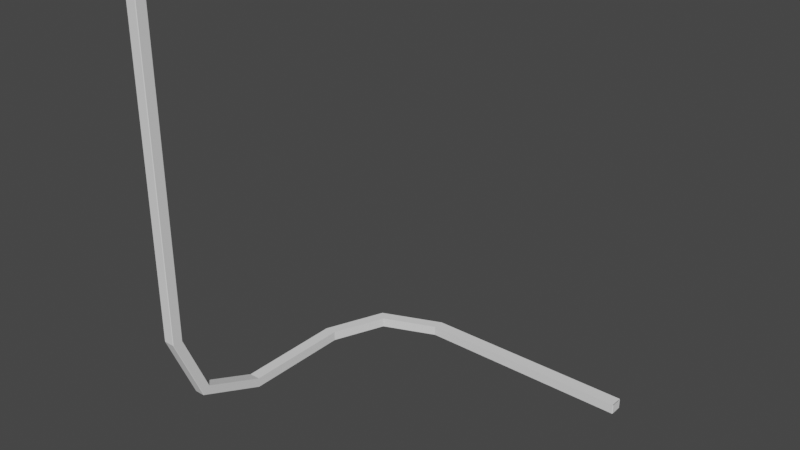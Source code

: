 # Source: untitled.blend  (saved by Blender 2.93.20; exported with 4.5.12 LTS)
import bpy
from mathutils import Matrix  # noqa: F401  (used for matrix-valued properties, if any)

bpy.ops.wm.read_factory_settings(use_empty=True)
scene = bpy.context.scene
scene.name = 'Scene'

# ---- collections
col_collection = bpy.data.collections.new('Collection'); scene.collection.children.link(col_collection)

# ---- world
world_world = bpy.data.worlds.new('World'); scene.world = world_world
world_world.use_nodes = True; world_world.node_tree.nodes.clear()
_N = world_world.node_tree.nodes; _L = world_world.node_tree.links
n0 = _N.new('ShaderNodeOutputWorld'); n0.name = 'World Output'; n0.location = (300, 300)
n1 = _N.new('ShaderNodeBackground'); n1.name = 'Background'; n1.location = (10, 300)
n1.inputs[0].default_value = (0.05088, 0.05088, 0.05088, 1.0)
_L.new(n1.outputs[0], n0.inputs[0])
n0.is_active_output = True
world_world.color = (0.05088, 0.05088, 0.05088)
world_world.use_sun_shadow = False
world_world.sun_shadow_jitter_overblur = 0.0

# ---- meshes
me_cube_005 = bpy.data.meshes.new('Cube.005')
me_cube_005.from_pydata([(-41.68, 1.11, 1.0), (-41.67, -1.112, 1.0), (-0.1, 1.275, -0.9), (-0.1, 1.175, -1.0), (3.665e-06, 1.175, -0.9), (-0.1, 1.275, 1.0), (3.665e-06, 1.175, 1.0), (-0.1, -1.175, -1.0), (-0.1, -1.275, -0.9), (1.496e-07, -1.175, -0.9), (1.496e-07, -1.175, 1.0), (-0.1, -1.275, 1.0), (-41.68, 1.01, -1.0), (-41.68, 1.11, -0.9), (-41.67, -1.112, -0.9), (-41.67, -1.012, -1.0), (-53.53, -3.855, 1.0), (-51.95, -5.42, 1.0), (-53.46, -3.925, -1.0), (-53.53, -3.855, -0.9), (-51.95, -5.42, -0.9), (-52.02, -5.349, -1.0), (-58.4, -15.75, 1.0), (-56.18, -15.74, 1.0), (-58.3, -15.75, -1.0), (-58.4, -15.75, -0.9), (-56.18, -15.74, -0.9), (-56.28, -15.74, -1.0), (-58.4, -36.94, 1.0), (-56.18, -36.94, 1.0), (-58.3, -36.94, -1.0), (-58.4, -36.94, -0.9), (-56.18, -36.94, -0.9), (-56.28, -36.94, -1.0), (-58.27, -48.96, 5.98), (-56.05, -48.95, 5.974), (-58.17, -50.37, 4.566), (-58.27, -50.3, 4.637), (-56.05, -50.29, 4.631), (-56.15, -50.37, 4.56), (-58.26, -53.93, 18.0), (-56.03, -53.93, 17.99), (-58.16, -55.93, 18.0), (-58.26, -55.83, 18.0), (-56.03, -55.83, 17.99), (-56.13, -55.93, 17.99), (-58.26, -53.93, 78.74), (-56.03, -53.93, 78.73), (-58.16, -55.93, 78.74), (-58.26, -55.83, 78.74), (-56.03, -55.83, 78.73), (-56.13, -55.93, 78.73)], [], [(12, 15, 7, 3), (4, 9, 10, 6), (14, 1, 11, 8), (2, 3, 4), (7, 8, 9), (5, 2, 4, 6), (9, 4, 3, 7), (10, 9, 8, 11), (12, 3, 2, 13), (7, 15, 14, 8), (0, 13, 2, 5), (14, 15, 21, 20), (12, 13, 19, 18), (15, 12, 18, 21), (13, 0, 16, 19), (1, 14, 20, 17), (21, 18, 24, 27), (20, 21, 27, 26), (17, 20, 26, 23), (19, 16, 22, 25), (18, 19, 25, 24), (27, 24, 30, 33), (26, 27, 33, 32), (23, 26, 32, 29), (25, 22, 28, 31), (24, 25, 31, 30), (29, 32, 38, 35), (31, 28, 34, 37), (30, 31, 37, 36), (33, 30, 36, 39), (32, 33, 39, 38), (35, 34, 28, 29), (29, 28, 22, 23), (23, 22, 16, 17), (0, 1, 17, 16), (5, 11, 1, 0), (35, 38, 44, 41), (37, 34, 40, 43), (34, 35, 41, 40), (36, 37, 43, 42), (39, 36, 42, 45), (38, 39, 45, 44), (41, 44, 50, 47), (43, 40, 46, 49), (42, 43, 49, 48), (40, 41, 47, 46), (45, 42, 48, 51), (44, 45, 51, 50)])
_uv = me_cube_005.uv_layers.new(name='UVMap')
_uv.uv.foreach_set('vector', [0.1362, 0.5, 0.3638, 0.5, 0.3652, 0.5, 0.1348, 0.5, 0.1682, 0.5, 0.3818, 0.5, 0.6348, 0.5, 0.8652, 0.5, 0.3875, 0.5, 0.625, 0.5, 0.625, 0.5, 0.3875, 0.5, 0.125, 0.5, 0.125, 0.5, 0.1348, 0.5, 0.3652, 0.5, 0.3875, 0.5, 0.3818, 0.5, 0.875, 0.5, 0.1625, 0.5, 0.1682, 0.5, 0.8652, 0.5, 0.3818, 0.5, 0.1682, 0.5, 0.1348, 0.5, 0.3652, 0.5, 0.6348, 0.5, 0.3818, 0.5, 0.3875, 0.5, 0.625, 0.5, 0.1362, 0.5, 0.1348, 0.5, 0.125, 0.5, 0.125, 0.5, 0.3652, 0.5, 0.3638, 0.5, 0.3875, 0.5, 0.3875, 0.5, 0.625, 0.25, 0.3875, 0.25, 0.3875, 0.25, 0.625, 0.25, 0.3875, 0.5, 0.3638, 0.5, 0.3638, 0.5, 0.3875, 0.5, 0.1362, 0.5, 0.125, 0.5, 0.125, 0.5, 0.1362, 0.5, 0.3638, 0.5, 0.1362, 0.5, 0.1362, 0.5, 0.3638, 0.5, 0.3875, 0.25, 0.625, 0.25, 0.625, 0.25, 0.3875, 0.25, 0.625, 0.5, 0.3875, 0.5, 0.3875, 0.5, 0.625, 0.5, 0.3638, 0.5, 0.1362, 0.5, 0.1362, 0.5, 0.3638, 0.5, 0.3875, 0.5, 0.3638, 0.5, 0.3638, 0.5, 0.3875, 0.5, 0.625, 0.5, 0.3875, 0.5, 0.3875, 0.5, 0.625, 0.5, 0.3875, 0.25, 0.625, 0.25, 0.625, 0.25, 0.3875, 0.25, 0.1362, 0.5, 0.125, 0.5, 0.125, 0.5, 0.1362, 0.5, 0.3638, 0.5, 0.1362, 0.5, 0.1362, 0.5, 0.3638, 0.5, 0.3875, 0.5, 0.3638, 0.5, 0.3638, 0.5, 0.3875, 0.5, 0.625, 0.5, 0.3875, 0.5, 0.3875, 0.5, 0.625, 0.5, 0.3875, 0.25, 0.625, 0.25, 0.625, 0.25, 0.3875, 0.25, 0.1362, 0.5, 0.125, 0.5, 0.125, 0.5, 0.1362, 0.5, 0.625, 0.5, 0.3875, 0.5, 0.3875, 0.5, 0.625, 0.5, 0.3875, 0.25, 0.625, 0.25, 0.625, 0.25, 0.3875, 0.25, 0.1362, 0.5, 0.125, 0.5, 0.125, 0.5, 0.1362, 0.5, 0.3638, 0.5, 0.1362, 0.5, 0.1362, 0.5, 0.3638, 0.5, 0.3875, 0.5, 0.3638, 0.5, 0.3638, 0.5, 0.3875, 0.5, 0.625, 0.5, 0.625, 0.25, 0.625, 0.25, 0.625, 0.5, 0.625, 0.5, 0.625, 0.25, 0.625, 0.25, 0.625, 0.5, 0.625, 0.5, 0.625, 0.25, 0.625, 0.25, 0.625, 0.5, 0.625, 0.25, 0.625, 0.5, 0.625, 0.5, 0.625, 0.25, 0.625, 0.25, 0.625, 0.5, 0.625, 0.5, 0.625, 0.25, 0.625, 0.5, 0.3875, 0.5, 0.3875, 0.5, 0.625, 0.5, 0.3875, 0.25, 0.625, 0.25, 0.625, 0.25, 0.3875, 0.25, 0.625, 0.25, 0.625, 0.5, 0.625, 0.5, 0.625, 0.25, 0.1362, 0.5, 0.125, 0.5, 0.125, 0.5, 0.1362, 0.5, 0.3638, 0.5, 0.1362, 0.5, 0.1362, 0.5, 0.3638, 0.5, 0.3875, 0.5, 0.3638, 0.5, 0.3638, 0.5, 0.3875, 0.5, 0.625, 0.5, 0.3875, 0.5, 0.3875, 0.5, 0.625, 0.5, 0.3875, 0.25, 0.625, 0.25, 0.625, 0.25, 0.3875, 0.25, 0.1362, 0.5, 0.125, 0.5, 0.125, 0.5, 0.1362, 0.5, 0.625, 0.25, 0.625, 0.5, 0.625, 0.5, 0.625, 0.25, 0.3638, 0.5, 0.1362, 0.5, 0.1362, 0.5, 0.3638, 0.5, 0.3875, 0.5, 0.3638, 0.5, 0.3638, 0.5, 0.3875, 0.5])
me_cube_005.use_remesh_fix_poles = True
me_cube_005.use_remesh_preserve_attributes = False
me_cube_005.update()

# ---- objects
ob_cube_004 = bpy.data.objects.new('Cube.004', me_cube_005)

# ---- transforms, parenting, visibility, modifiers, constraints
ob_cube_004.location = (54.19, 27.1, 0.0)

# ---- collection membership
col_collection.objects.link(ob_cube_004)

# ---- scene / render settings (as saved in the file)
scene.frame_start = 1; scene.frame_end = 250; scene.frame_set(1)
scene.render.engine = 'BLENDER_EEVEE_NEXT'
scene.cycles.use_denoising = False
scene.cycles.samples = 128
scene.cycles.sampling_pattern = 'TABULATED_SOBOL'
scene.cycles.use_adaptive_sampling = False
scene.cycles.use_light_tree = False
scene.view_settings.view_transform = 'Filmic'
bpy.context.view_layer.update()

# ---- added for rendering (the .blend has no active camera and no usable light): camera, sun
cam_auto = bpy.data.cameras.new('AutoCamera')
cam_auto.lens = 50.0
cam_auto.sensor_width = 36.0
cam_auto.clip_end = 1854.31
ob_auto_camera = bpy.data.objects.new('AutoCamera', cam_auto)
scene.collection.objects.link(ob_auto_camera)
ob_auto_camera.location = (130.649, -127.015, 123.396)
ob_auto_camera.rotation_euler = (1.09748, -7.21219e-08, 0.694738)
scene.camera = ob_auto_camera
light_auto_sun = bpy.data.lights.new('AutoSun', 'SUN')
light_auto_sun.energy = 3.0
light_auto_sun.angle = 0.0523599
ob_auto_sun = bpy.data.objects.new('AutoSun', light_auto_sun)
scene.collection.objects.link(ob_auto_sun)
ob_auto_sun.rotation_euler = (0.872665, 0.174533, 0.523599)
bpy.context.view_layer.update()
